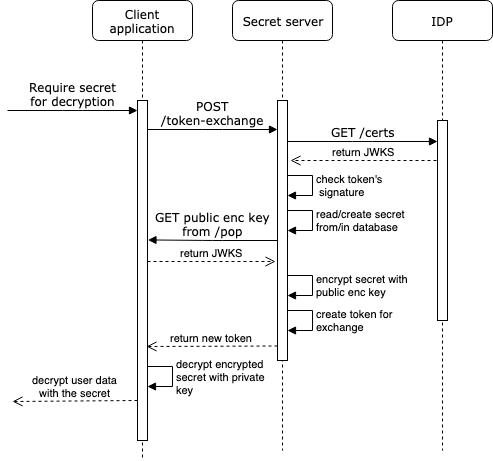

The diagram above was exported from draw.io. Its source (the exported page's mxGraphModel, read from the mxfile embedded in the PNG):
<mxGraphModel dx="1339" dy="796" grid="1" gridSize="10" guides="1" tooltips="1" connect="1" arrows="1" fold="1" page="1" pageScale="1" pageWidth="1100" pageHeight="850" background="#ffffff" math="0" shadow="0">
  <root>
    <mxCell id="0" />
    <mxCell id="1" parent="0" />
    <mxCell id="7baba1c4bc27f4b0-2" value="Secret server" style="shape=umlLifeline;perimeter=lifelinePerimeter;whiteSpace=wrap;html=1;container=1;collapsible=0;recursiveResize=0;outlineConnect=0;rounded=1;shadow=0;comic=0;labelBackgroundColor=none;strokeColor=#000000;strokeWidth=1;fillColor=#FFFFFF;fontFamily=Verdana;fontSize=12;fontColor=#000000;align=center;" parent="1" vertex="1">
      <mxGeometry x="240" y="80" width="100" height="450" as="geometry" />
    </mxCell>
    <mxCell id="7baba1c4bc27f4b0-10" value="" style="html=1;points=[];perimeter=orthogonalPerimeter;rounded=0;shadow=0;comic=0;labelBackgroundColor=none;strokeColor=#000000;strokeWidth=1;fillColor=#FFFFFF;fontFamily=Verdana;fontSize=12;fontColor=#000000;align=center;" parent="7baba1c4bc27f4b0-2" vertex="1">
      <mxGeometry x="45" y="100" width="10" height="260" as="geometry" />
    </mxCell>
    <mxCell id="XcJUzMZQpdTB_vVXHl36-5" value="check token's&lt;br&gt;&amp;nbsp;signature" style="edgeStyle=orthogonalEdgeStyle;html=1;align=left;spacingLeft=2;endArrow=block;rounded=0;" edge="1" parent="7baba1c4bc27f4b0-2">
      <mxGeometry relative="1" as="geometry">
        <mxPoint x="55" y="175" as="sourcePoint" />
        <Array as="points">
          <mxPoint x="80" y="175" />
          <mxPoint x="80" y="195" />
        </Array>
        <mxPoint x="55" y="195" as="targetPoint" />
      </mxGeometry>
    </mxCell>
    <mxCell id="7baba1c4bc27f4b0-3" value="IDP" style="shape=umlLifeline;perimeter=lifelinePerimeter;whiteSpace=wrap;html=1;container=1;collapsible=0;recursiveResize=0;outlineConnect=0;rounded=1;shadow=0;comic=0;labelBackgroundColor=none;strokeColor=#000000;strokeWidth=1;fillColor=#FFFFFF;fontFamily=Verdana;fontSize=12;fontColor=#000000;align=center;" parent="1" vertex="1">
      <mxGeometry x="400" y="80" width="100" height="450" as="geometry" />
    </mxCell>
    <mxCell id="7baba1c4bc27f4b0-13" value="" style="html=1;points=[];perimeter=orthogonalPerimeter;rounded=0;shadow=0;comic=0;labelBackgroundColor=none;strokeColor=#000000;strokeWidth=1;fillColor=#FFFFFF;fontFamily=Verdana;fontSize=12;fontColor=#000000;align=center;" parent="7baba1c4bc27f4b0-3" vertex="1">
      <mxGeometry x="45" y="120" width="10" height="200" as="geometry" />
    </mxCell>
    <mxCell id="7baba1c4bc27f4b0-8" value="Client application" style="shape=umlLifeline;perimeter=lifelinePerimeter;whiteSpace=wrap;html=1;container=1;collapsible=0;recursiveResize=0;outlineConnect=0;rounded=1;shadow=0;comic=0;labelBackgroundColor=none;strokeColor=#000000;strokeWidth=1;fillColor=#FFFFFF;fontFamily=Verdana;fontSize=12;fontColor=#000000;align=center;" parent="1" vertex="1">
      <mxGeometry x="100" y="80" width="100" height="460" as="geometry" />
    </mxCell>
    <mxCell id="7baba1c4bc27f4b0-9" value="" style="html=1;points=[];perimeter=orthogonalPerimeter;rounded=0;shadow=0;comic=0;labelBackgroundColor=none;strokeColor=#000000;strokeWidth=1;fillColor=#FFFFFF;fontFamily=Verdana;fontSize=12;fontColor=#000000;align=center;" parent="7baba1c4bc27f4b0-8" vertex="1">
      <mxGeometry x="45" y="100" width="10" height="340" as="geometry" />
    </mxCell>
    <mxCell id="7baba1c4bc27f4b0-11" value="POST&lt;br&gt;/token-exchange" style="html=1;verticalAlign=bottom;endArrow=block;entryX=0;entryY=0;labelBackgroundColor=none;fontFamily=Verdana;fontSize=12;edgeStyle=elbowEdgeStyle;elbow=vertical;" parent="1" edge="1">
      <mxGeometry relative="1" as="geometry">
        <mxPoint x="155" y="209" as="sourcePoint" />
        <mxPoint x="285" y="209" as="targetPoint" />
      </mxGeometry>
    </mxCell>
    <mxCell id="7baba1c4bc27f4b0-14" value="GET /certs" style="html=1;verticalAlign=bottom;endArrow=block;entryX=0;entryY=0;labelBackgroundColor=none;fontFamily=Verdana;fontSize=12;edgeStyle=elbowEdgeStyle;elbow=horizontal;" parent="1" edge="1">
      <mxGeometry relative="1" as="geometry">
        <mxPoint x="295" y="221" as="sourcePoint" />
        <mxPoint x="445" y="221" as="targetPoint" />
      </mxGeometry>
    </mxCell>
    <mxCell id="XcJUzMZQpdTB_vVXHl36-1" value="Require secret&lt;br&gt;for decryption&lt;br&gt;" style="html=1;verticalAlign=bottom;endArrow=block;entryX=0;entryY=0;labelBackgroundColor=none;fontFamily=Verdana;fontSize=12;edgeStyle=elbowEdgeStyle;elbow=vertical;" edge="1" parent="1">
      <mxGeometry relative="1" as="geometry">
        <mxPoint x="15" y="190" as="sourcePoint" />
        <mxPoint x="145" y="190" as="targetPoint" />
      </mxGeometry>
    </mxCell>
    <mxCell id="XcJUzMZQpdTB_vVXHl36-6" value="read/create secret&lt;br&gt;from/in database" style="edgeStyle=orthogonalEdgeStyle;html=1;align=left;spacingLeft=2;endArrow=block;rounded=0;" edge="1" parent="1">
      <mxGeometry relative="1" as="geometry">
        <mxPoint x="295" y="290" as="sourcePoint" />
        <Array as="points">
          <mxPoint x="320" y="290" />
          <mxPoint x="320" y="310" />
        </Array>
        <mxPoint x="295" y="310" as="targetPoint" />
      </mxGeometry>
    </mxCell>
    <mxCell id="XcJUzMZQpdTB_vVXHl36-7" value="encrypt secret with&lt;br&gt;public enc key" style="edgeStyle=orthogonalEdgeStyle;html=1;align=left;spacingLeft=2;endArrow=block;rounded=0;" edge="1" parent="1">
      <mxGeometry relative="1" as="geometry">
        <mxPoint x="295" y="355" as="sourcePoint" />
        <Array as="points">
          <mxPoint x="320" y="355" />
          <mxPoint x="320" y="375" />
        </Array>
        <mxPoint x="295" y="375" as="targetPoint" />
      </mxGeometry>
    </mxCell>
    <mxCell id="XcJUzMZQpdTB_vVXHl36-8" value="GET public enc key&lt;br&gt;from /pop&lt;br&gt;" style="html=1;verticalAlign=bottom;endArrow=block;entryX=0.95;entryY=0.385;labelBackgroundColor=none;fontFamily=Verdana;fontSize=12;edgeStyle=elbowEdgeStyle;elbow=horizontal;exitX=-0.15;exitY=0.739;exitDx=0;exitDy=0;exitPerimeter=0;entryDx=0;entryDy=0;entryPerimeter=0;" edge="1" parent="1">
      <mxGeometry relative="1" as="geometry">
        <mxPoint x="284.5" y="320" as="sourcePoint" />
        <mxPoint x="155.5" y="319.5" as="targetPoint" />
      </mxGeometry>
    </mxCell>
    <mxCell id="XcJUzMZQpdTB_vVXHl36-10" value="return JWKS" style="html=1;verticalAlign=bottom;endArrow=open;dashed=1;endSize=8;" edge="1" parent="1" source="7baba1c4bc27f4b0-9">
      <mxGeometry relative="1" as="geometry">
        <mxPoint x="190" y="340" as="sourcePoint" />
        <mxPoint x="283" y="341" as="targetPoint" />
      </mxGeometry>
    </mxCell>
    <mxCell id="XcJUzMZQpdTB_vVXHl36-11" value="return JWKS" style="html=1;verticalAlign=bottom;endArrow=open;dashed=1;endSize=8;exitX=-0.075;exitY=0.199;exitDx=0;exitDy=0;exitPerimeter=0;entryX=1.3;entryY=0.231;entryDx=0;entryDy=0;entryPerimeter=0;" edge="1" parent="1" source="7baba1c4bc27f4b0-13" target="7baba1c4bc27f4b0-10">
      <mxGeometry relative="1" as="geometry">
        <mxPoint x="385.25" y="240.5" as="sourcePoint" />
        <mxPoint x="320" y="240" as="targetPoint" />
      </mxGeometry>
    </mxCell>
    <mxCell id="XcJUzMZQpdTB_vVXHl36-12" value="create token for&lt;br&gt;exchange" style="edgeStyle=orthogonalEdgeStyle;html=1;align=left;spacingLeft=2;endArrow=block;rounded=0;" edge="1" parent="1">
      <mxGeometry relative="1" as="geometry">
        <mxPoint x="295" y="390" as="sourcePoint" />
        <Array as="points">
          <mxPoint x="320" y="390" />
          <mxPoint x="320" y="410" />
        </Array>
        <mxPoint x="295" y="410" as="targetPoint" />
      </mxGeometry>
    </mxCell>
    <mxCell id="XcJUzMZQpdTB_vVXHl36-13" value="return new token" style="html=1;verticalAlign=bottom;endArrow=open;dashed=1;endSize=8;exitX=0.1;exitY=0.944;exitDx=0;exitDy=0;exitPerimeter=0;entryX=1;entryY=0.559;entryDx=0;entryDy=0;entryPerimeter=0;" edge="1" parent="1">
      <mxGeometry relative="1" as="geometry">
        <mxPoint x="285" y="425.5" as="sourcePoint" />
        <mxPoint x="154" y="426" as="targetPoint" />
      </mxGeometry>
    </mxCell>
    <mxCell id="XcJUzMZQpdTB_vVXHl36-14" value="decrypt encrypted&lt;br&gt;secret with private&lt;br&gt;key&lt;br&gt;" style="edgeStyle=orthogonalEdgeStyle;html=1;align=left;spacingLeft=2;endArrow=block;rounded=0;" edge="1" parent="1">
      <mxGeometry relative="1" as="geometry">
        <mxPoint x="155" y="446" as="sourcePoint" />
        <Array as="points">
          <mxPoint x="180" y="446" />
          <mxPoint x="180" y="466" />
        </Array>
        <mxPoint x="155" y="466" as="targetPoint" />
      </mxGeometry>
    </mxCell>
    <mxCell id="XcJUzMZQpdTB_vVXHl36-15" value="decrypt user data&lt;br&gt;with&amp;nbsp;the secret&lt;br&gt;" style="html=1;verticalAlign=bottom;endArrow=open;dashed=1;endSize=8;exitX=0.1;exitY=0.944;exitDx=0;exitDy=0;exitPerimeter=0;" edge="1" parent="1">
      <mxGeometry relative="1" as="geometry">
        <mxPoint x="145" y="480" as="sourcePoint" />
        <mxPoint x="20" y="481" as="targetPoint" />
      </mxGeometry>
    </mxCell>
  </root>
</mxGraphModel>